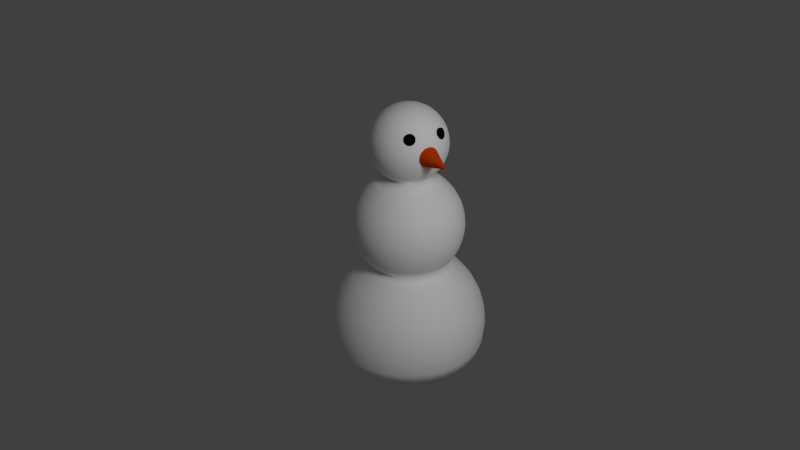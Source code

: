 # Source: snowman.blend  (saved by Blender 2.76.0; exported with 4.5.12 LTS)
import bpy
from mathutils import Matrix  # noqa: F401  (used for matrix-valued properties, if any)

bpy.ops.wm.read_factory_settings(use_empty=True)
scene = bpy.context.scene
scene.name = 'Scene'

# ---- collections
col_collection_1 = bpy.data.collections.new('Collection 1'); scene.collection.children.link(col_collection_1)

# ---- materials (node trees are filled in below, after node groups)
mat_light = bpy.data.materials.new('Light')
mat_light.alpha_threshold = 0.0
mat_light.roughness = 0.5
mat_eyes = bpy.data.materials.new('Eyes')
mat_eyes.alpha_threshold = 0.0
mat_eyes.diffuse_color = (0.004896, 0.004896, 0.004896, 1.0)
mat_eyes.roughness = 0.5
mat_material_001 = bpy.data.materials.new('Material.001')
mat_material_001.alpha_threshold = 0.0
mat_material_001.diffuse_color = (0.8, 0.07239, 0.0, 1.0)
mat_material_001.roughness = 0.5
mat_material_004 = bpy.data.materials.new('Material.004')
mat_material_004.alpha_threshold = 0.0
mat_material_004.diffuse_color = (1.0, 1.0, 1.0, 1.0)
mat_material_004.roughness = 0.5

# ---- material node trees
mat_light.use_nodes = True; mat_light.node_tree.nodes.clear()
_N = mat_light.node_tree.nodes; _L = mat_light.node_tree.links
n0 = _N.new('ShaderNodeOutputMaterial'); n0.name = 'Material Output'; n0.location = (300, 300)
n1 = _N.new('ShaderNodeEmission'); n1.name = 'Emission'; n1.location = (10, 300)
n1.inputs[0].default_value = (0.8, 0.8, 0.8, 1.0)
n1.inputs[1].default_value = 30.0
_L.new(n1.outputs[0], n0.inputs[0])
n0.is_active_output = True
mat_eyes.use_nodes = True; mat_eyes.node_tree.nodes.clear()
_N = mat_eyes.node_tree.nodes; _L = mat_eyes.node_tree.links
n0 = _N.new('ShaderNodeOutputMaterial'); n0.name = 'Material Output'; n0.location = (300, 300)
n1 = _N.new('ShaderNodeBsdfAnisotropic'); n1.name = 'Glossy BSDF'; n1.location = (10, 300)
n1.distribution = 'GGX'
n1.inputs[0].default_value = (0.004896, 0.004896, 0.004896, 1.0)
n1.inputs[1].default_value = 0.4674
_L.new(n1.outputs[0], n0.inputs[0])
n0.is_active_output = True

# ---- world
world_world = bpy.data.worlds.new('World'); scene.world = world_world
world_world.color = (0.05088, 0.05088, 0.05088)
world_world.use_sun_shadow = False
world_world.sun_shadow_jitter_overblur = 0.0
world_world.cycles.sampling_method = 'MANUAL'
world_world.cycles.sample_map_resolution = 256

# ---- cameras
cam_camera = bpy.data.cameras.new('Camera')
cam_camera.clip_end = 100.0
cam_camera.lens = 35.0
cam_camera.sensor_width = 32.0
cam_camera.sensor_height = 18.0
cam_camera.ortho_scale = 7.314
cam_camera.dof.focus_distance = 0.0

# ---- meshes
me_plane_001 = bpy.data.meshes.new('Plane.001')
me_plane_001.from_pydata([(-1.0, -1.0, 0.0), (1.0, -1.0, 0.0), (-1.0, 1.0, 0.0), (1.0, 1.0, 0.0)], [], [(0, 1, 3, 2)])
me_plane_001.materials.append(mat_light)
me_plane_001.use_remesh_preserve_volume = False
me_plane_001.use_remesh_preserve_attributes = False
me_plane_001.use_mirror_vertex_groups = False
me_plane_001.update()
me_circle_001 = bpy.data.meshes.new('Circle.001')
me_circle_001.from_pydata([(0.0, 1.0, 0.0), (-0.1951, 0.9808, 0.0), (-0.3827, 0.9239, 0.0), (-0.5556, 0.8315, 0.0), (-0.7071, 0.7071, 0.0), (-0.8315, 0.5556, 0.0), (-0.9239, 0.3827, 0.0), (-0.9808, 0.1951, 0.0), (-1.0, 7.55e-08, 0.0), (-0.9808, -0.1951, 0.0), (-0.9239, -0.3827, 0.0), (-0.8315, -0.5556, 0.0), (-0.7071, -0.7071, 0.0), (-0.5556, -0.8315, 0.0), (-0.3827, -0.9239, 0.0), (-0.1951, -0.9808, 0.0), (3.258e-07, -1.0, 0.0), (0.1951, -0.9808, 0.0), (0.3827, -0.9239, 0.0), (0.5556, -0.8315, 0.0), (0.7071, -0.7071, 0.0), (0.8315, -0.5556, 0.0), (0.9239, -0.3827, 0.0), (0.9808, -0.1951, 0.0), (1.0, 9.656e-07, 0.0), (0.9808, 0.1951, 0.0), (0.9239, 0.3827, 0.0), (0.8315, 0.5556, 0.0), (0.7071, 0.7071, 0.0), (0.5556, 0.8315, 0.0), (0.3827, 0.9239, 0.0), (0.1951, 0.9808, 0.0), (0.0, 1.0, 0.4048), (-0.1951, 0.9808, 0.4048), (-0.3827, 0.9239, 0.4048), (-0.5556, 0.8315, 0.4048), (-0.7071, 0.7071, 0.4048), (-0.8315, 0.5556, 0.4048), (-0.9239, 0.3827, 0.4048), (-0.9808, 0.1951, 0.4048), (-1.0, 4.494e-08, 0.4048), (-0.9808, -0.1951, 0.4048), (-0.9239, -0.3827, 0.4048), (-0.8315, -0.5556, 0.4048), (-0.7071, -0.7071, 0.4048), (-0.5556, -0.8315, 0.4048), (-0.3827, -0.9239, 0.4048), (-0.1951, -0.9808, 0.4048), (3.258e-07, -1.0, 0.4048), (0.1951, -0.9808, 0.4048), (0.3827, -0.9239, 0.4048), (0.5556, -0.8315, 0.4048), (0.7071, -0.7071, 0.4048), (0.8315, -0.5556, 0.4048), (0.9239, -0.3827, 0.4048), (0.9808, -0.1951, 0.4048), (1.0, 9.35e-07, 0.4048), (0.9808, 0.1951, 0.4048), (0.9239, 0.3827, 0.4048), (0.8315, 0.5556, 0.4048), (0.7071, 0.7071, 0.4048), (0.5556, 0.8315, 0.4048), (0.3827, 0.9239, 0.4048), (0.1951, 0.9808, 0.4048)], [], [(14, 13, 45, 46), (1, 0, 32, 33), (28, 27, 59, 60), (15, 14, 46, 47), (2, 1, 33, 34), (29, 28, 60, 61), (16, 15, 47, 48), (3, 2, 34, 35), (30, 29, 61, 62), (17, 16, 48, 49), (4, 3, 35, 36), (31, 30, 62, 63), (18, 17, 49, 50), (5, 4, 36, 37), (0, 31, 63, 32), (19, 18, 50, 51), (6, 5, 37, 38), (20, 19, 51, 52), (7, 6, 38, 39), (21, 20, 52, 53), (8, 7, 39, 40), (22, 21, 53, 54), (9, 8, 40, 41), (23, 22, 54, 55), (10, 9, 41, 42), (24, 23, 55, 56), (11, 10, 42, 43), (25, 24, 56, 57), (12, 11, 43, 44), (26, 25, 57, 58), (13, 12, 44, 45), (27, 26, 58, 59), (33, 32, 63, 62, 61, 60, 59, 58, 57, 56, 55, 54, 53, 52, 51, 50, 49, 48, 47, 46, 45, 44, 43, 42, 41, 40, 39, 38, 37, 36, 35, 34)])
me_circle_001.materials.append(mat_eyes)
me_circle_001.use_remesh_preserve_volume = False
me_circle_001.use_remesh_preserve_attributes = False
me_circle_001.use_mirror_vertex_groups = False
me_circle_001.update()
me_circle = bpy.data.meshes.new('Circle')
me_circle.from_pydata([(0.0, 1.0, 0.0), (-0.1951, 0.9808, 0.0), (-0.3827, 0.9239, 0.0), (-0.5556, 0.8315, 0.0), (-0.7071, 0.7071, 0.0), (-0.8315, 0.5556, 0.0), (-0.9239, 0.3827, 0.0), (-0.9808, 0.1951, 0.0), (-1.0, 7.55e-08, 0.0), (-0.9808, -0.1951, 0.0), (-0.9239, -0.3827, 0.0), (-0.8315, -0.5556, 0.0), (-0.7071, -0.7071, 0.0), (-0.5556, -0.8315, 0.0), (-0.3827, -0.9239, 0.0), (-0.1951, -0.9808, 0.0), (3.258e-07, -1.0, 0.0), (0.1951, -0.9808, 0.0), (0.3827, -0.9239, 0.0), (0.5556, -0.8315, 0.0), (0.7071, -0.7071, 0.0), (0.8315, -0.5556, 0.0), (0.9239, -0.3827, 0.0), (0.9808, -0.1951, 0.0), (1.0, 9.656e-07, 0.0), (0.9808, 0.1951, 0.0), (0.9239, 0.3827, 0.0), (0.8315, 0.5556, 0.0), (0.7071, 0.7071, 0.0), (0.5556, 0.8315, 0.0), (0.3827, 0.9239, 0.0), (0.1951, 0.9808, 0.0), (0.0, 1.0, 0.4048), (-0.1951, 0.9808, 0.4048), (-0.3827, 0.9239, 0.4048), (-0.5556, 0.8315, 0.4048), (-0.7071, 0.7071, 0.4048), (-0.8315, 0.5556, 0.4048), (-0.9239, 0.3827, 0.4048), (-0.9808, 0.1951, 0.4048), (-1.0, 4.494e-08, 0.4048), (-0.9808, -0.1951, 0.4048), (-0.9239, -0.3827, 0.4048), (-0.8315, -0.5556, 0.4048), (-0.7071, -0.7071, 0.4048), (-0.5556, -0.8315, 0.4048), (-0.3827, -0.9239, 0.4048), (-0.1951, -0.9808, 0.4048), (3.258e-07, -1.0, 0.4048), (0.1951, -0.9808, 0.4048), (0.3827, -0.9239, 0.4048), (0.5556, -0.8315, 0.4048), (0.7071, -0.7071, 0.4048), (0.8315, -0.5556, 0.4048), (0.9239, -0.3827, 0.4048), (0.9808, -0.1951, 0.4048), (1.0, 9.35e-07, 0.4048), (0.9808, 0.1951, 0.4048), (0.9239, 0.3827, 0.4048), (0.8315, 0.5556, 0.4048), (0.7071, 0.7071, 0.4048), (0.5556, 0.8315, 0.4048), (0.3827, 0.9239, 0.4048), (0.1951, 0.9808, 0.4048)], [], [(14, 13, 45, 46), (1, 0, 32, 33), (28, 27, 59, 60), (15, 14, 46, 47), (2, 1, 33, 34), (29, 28, 60, 61), (16, 15, 47, 48), (3, 2, 34, 35), (30, 29, 61, 62), (17, 16, 48, 49), (4, 3, 35, 36), (31, 30, 62, 63), (18, 17, 49, 50), (5, 4, 36, 37), (0, 31, 63, 32), (19, 18, 50, 51), (6, 5, 37, 38), (20, 19, 51, 52), (7, 6, 38, 39), (21, 20, 52, 53), (8, 7, 39, 40), (22, 21, 53, 54), (9, 8, 40, 41), (23, 22, 54, 55), (10, 9, 41, 42), (24, 23, 55, 56), (11, 10, 42, 43), (25, 24, 56, 57), (12, 11, 43, 44), (26, 25, 57, 58), (13, 12, 44, 45), (27, 26, 58, 59), (33, 32, 63, 62, 61, 60, 59, 58, 57, 56, 55, 54, 53, 52, 51, 50, 49, 48, 47, 46, 45, 44, 43, 42, 41, 40, 39, 38, 37, 36, 35, 34)])
me_circle.materials.append(mat_eyes)
me_circle.use_remesh_preserve_volume = False
me_circle.use_remesh_preserve_attributes = False
me_circle.use_mirror_vertex_groups = False
me_circle.update()
me_cone = bpy.data.meshes.new('Cone')
me_cone.from_pydata([(0.0, 1.0, -1.0), (0.1951, 0.9808, -1.0), (0.3827, 0.9239, -1.0), (0.5556, 0.8315, -1.0), (0.7071, 0.7071, -1.0), (0.8315, 0.5556, -1.0), (0.9239, 0.3827, -1.0), (0.9808, 0.1951, -1.0), (1.0, 7.55e-08, -1.0), (0.0, -8.689e-08, 2.151), (0.9808, -0.1951, -1.0), (0.9239, -0.3827, -1.0), (0.8315, -0.5556, -1.0), (0.7071, -0.7071, -1.0), (0.5556, -0.8315, -1.0), (0.3827, -0.9239, -1.0), (0.1951, -0.9808, -1.0), (-3.258e-07, -1.0, -1.0), (-0.1951, -0.9808, -1.0), (-0.3827, -0.9239, -1.0), (-0.5556, -0.8315, -1.0), (-0.7071, -0.7071, -1.0), (-0.8315, -0.5556, -1.0), (-0.9239, -0.3827, -1.0), (-0.9808, -0.1951, -1.0), (-1.0, 9.656e-07, -1.0), (-0.9808, 0.1951, -1.0), (-0.9239, 0.3827, -1.0), (-0.8315, 0.5556, -1.0), (-0.7071, 0.7071, -1.0), (-0.5556, 0.8315, -1.0), (-0.3827, 0.9239, -1.0), (-0.1951, 0.9808, -1.0)], [], [(31, 9, 32), (0, 9, 1), (30, 9, 31), (29, 9, 30), (28, 9, 29), (27, 9, 28), (26, 9, 27), (25, 9, 26), (24, 9, 25), (23, 9, 24), (22, 9, 23), (21, 9, 22), (20, 9, 21), (19, 9, 20), (18, 9, 19), (17, 9, 18), (16, 9, 17), (15, 9, 16), (14, 9, 15), (13, 9, 14), (12, 9, 13), (11, 9, 12), (10, 9, 11), (8, 9, 10), (7, 9, 8), (6, 9, 7), (5, 9, 6), (4, 9, 5), (3, 9, 4), (2, 9, 3), (32, 9, 0), (1, 9, 2), (0, 1, 2, 3, 4, 5, 6, 7, 8, 10, 11, 12, 13, 14, 15, 16, 17, 18, 19, 20, 21, 22, 23, 24, 25, 26, 27, 28, 29, 30, 31, 32)])
me_cone.materials.append(mat_material_001)
me_cone.use_remesh_preserve_volume = False
me_cone.use_remesh_preserve_attributes = False
me_cone.use_mirror_vertex_groups = False
me_cone.update()
me_sphere_002 = bpy.data.meshes.new('Sphere.002')
me_sphere_002.from_pydata([(-0.3827, 0.0, 0.8294), (-0.5556, 0.0, 0.737), (-0.7071, 0.0, 0.6127), (-0.8315, 0.0, 0.4611), (-0.9239, 0.0, 0.2882), (-0.9808, 0.0, 0.1007), (-1.0, 0.0, -0.09444), (-0.9808, 0.0, -0.2895), (-0.9239, 0.0, -0.4771), (-0.8315, 0.0, -0.65), (-0.7071, 0.0, -0.8015), (-0.5449, 0.1084, 0.737), (-0.6935, 0.1379, 0.6127), (-0.8155, 0.1622, 0.4611), (-0.9061, 0.1802, 0.2882), (-0.9619, 0.1913, 0.1007), (-0.9808, 0.1951, -0.09444), (-0.9619, 0.1913, -0.2895), (-0.9061, 0.1802, -0.4771), (-0.8155, 0.1622, -0.65), (-0.6935, 0.1379, -0.8015), (-0.1802, 0.07466, 0.8863), (-0.3536, 0.1464, 0.8294), (-0.5133, 0.2126, 0.737), (-0.6533, 0.2706, 0.6127), (-0.7682, 0.3182, 0.4611), (-0.8536, 0.3536, 0.2882), (-0.9061, 0.3753, 0.1007), (-0.9239, 0.3827, -0.09444), (-0.9061, 0.3753, -0.2895), (-0.8536, 0.3536, -0.4771), (-0.7682, 0.3182, -0.65), (-0.6533, 0.2706, -0.8015), (-0.4619, 0.3087, 0.737), (-0.5879, 0.3928, 0.6127), (-0.6913, 0.4619, 0.4611), (-0.7682, 0.5133, 0.2882), (-0.8155, 0.5449, 0.1007), (-0.8315, 0.5556, -0.09444), (-0.8155, 0.5449, -0.2895), (-0.7682, 0.5133, -0.4771), (-0.6913, 0.4619, -0.65), (-0.5879, 0.3928, -0.8015), (-0.2706, 0.2706, 0.8294), (-0.3928, 0.3928, 0.737), (-0.5, 0.5, 0.6127), (-0.5879, 0.5879, 0.4611), (-0.6533, 0.6533, 0.2882), (-0.6935, 0.6935, 0.1007), (-0.7071, 0.7071, -0.09444), (-0.6935, 0.6935, -0.2895), (-0.6533, 0.6533, -0.4771), (-0.5879, 0.5879, -0.65), (-0.5, 0.5, -0.8015), (-0.1084, 0.1622, 0.8863), (-0.3087, 0.4619, 0.737), (-0.3928, 0.5879, 0.6127), (-0.4619, 0.6913, 0.4611), (-0.5133, 0.7682, 0.2882), (-0.5449, 0.8155, 0.1007), (-0.5556, 0.8315, -0.09444), (-0.5449, 0.8155, -0.2895), (-0.5133, 0.7682, -0.4771), (-0.4619, 0.6913, -0.65), (-0.3928, 0.5879, -0.8015), (-0.1464, 0.3536, 0.8294), (-0.2126, 0.5133, 0.737), (-0.2706, 0.6533, 0.6127), (-0.3182, 0.7682, 0.4611), (-0.3536, 0.8536, 0.2882), (-0.3753, 0.9061, 0.1007), (-0.3827, 0.9239, -0.09444), (-0.3753, 0.9061, -0.2895), (-0.3536, 0.8536, -0.4771), (-0.3182, 0.7682, -0.65), (-0.2706, 0.6533, -0.8015), (-0.1084, 0.5449, 0.737), (-0.1379, 0.6935, 0.6127), (-0.1622, 0.8155, 0.4611), (-0.1802, 0.9061, 0.2882), (-0.1913, 0.9619, 0.1007), (-0.1951, 0.9808, -0.09444), (-0.1913, 0.9619, -0.2895), (-0.1802, 0.9061, -0.4771), (-0.1622, 0.8155, -0.65), (-0.1379, 0.6935, -0.8015), (3.266e-07, 0.1951, 0.8863), (3.192e-07, 0.3827, 0.8294), (3.117e-07, 0.5556, 0.737), (3.192e-07, 0.7071, 0.6127), (3.341e-07, 0.8315, 0.4611), (2.745e-07, 0.9239, 0.2882), (3.937e-07, 0.9808, 0.1007), (3.788e-07, 1.0, -0.09444), (3.937e-07, 0.9808, -0.2895), (2.298e-07, 0.9239, -0.4771), (3.341e-07, 0.8315, -0.65), (3.192e-07, 0.7071, -0.8015), (0.1084, 0.5449, 0.737), (0.138, 0.6935, 0.6127), (0.1622, 0.8155, 0.4611), (0.1802, 0.9061, 0.2882), (0.1913, 0.9619, 0.1007), (0.1951, 0.9808, -0.09444), (0.1913, 0.9619, -0.2895), (0.1802, 0.9061, -0.4771), (0.1622, 0.8155, -0.65), (0.138, 0.6935, -0.8015), (0.1464, 0.3536, 0.8294), (0.2126, 0.5133, 0.737), (0.2706, 0.6533, 0.6127), (0.3182, 0.7682, 0.4611), (0.3536, 0.8536, 0.2882), (0.3753, 0.9061, 0.1007), (0.3827, 0.9239, -0.09444), (0.3753, 0.9061, -0.2895), (0.3536, 0.8536, -0.4771), (0.3182, 0.7682, -0.65), (0.2706, 0.6533, -0.8015), (0.3087, 0.4619, 0.737), (0.3928, 0.5879, 0.6127), (0.4619, 0.6913, 0.4611), (0.5133, 0.7682, 0.2882), (0.5449, 0.8155, 0.1007), (0.5556, 0.8315, -0.09444), (0.5449, 0.8155, -0.2895), (0.5133, 0.7682, -0.4771), (0.4619, 0.6913, -0.65), (0.3928, 0.5879, -0.8015), (0.2706, 0.2706, 0.8294), (0.3928, 0.3928, 0.737), (0.5, 0.5, 0.6127), (0.5879, 0.5879, 0.4611), (0.6533, 0.6533, 0.2882), (0.6935, 0.6935, 0.1007), (0.7071, 0.7071, -0.09444), (0.6935, 0.6935, -0.2895), (0.6533, 0.6533, -0.4771), (0.5879, 0.5879, -0.65), (0.5, 0.5, -0.8015), (0.1622, 0.1084, 0.8863), (0.4619, 0.3087, 0.737), (0.5879, 0.3928, 0.6127), (0.6913, 0.4619, 0.4611), (0.7682, 0.5133, 0.2882), (0.8155, 0.5449, 0.1007), (0.8315, 0.5556, -0.09444), (0.8155, 0.5449, -0.2895), (0.7682, 0.5133, -0.4771), (0.6913, 0.4619, -0.65), (0.5879, 0.3928, -0.8015), (0.3536, 0.1464, 0.8294), (0.5133, 0.2126, 0.737), (0.6533, 0.2706, 0.6127), (0.7682, 0.3182, 0.4611), (0.8536, 0.3536, 0.2882), (0.9061, 0.3753, 0.1007), (0.9239, 0.3827, -0.09444), (0.9061, 0.3753, -0.2895), (0.8536, 0.3536, -0.4771), (0.7682, 0.3182, -0.65), (0.6533, 0.2706, -0.8015), (0.5449, 0.1084, 0.737), (0.6935, 0.1379, 0.6127), (0.8155, 0.1622, 0.4611), (0.9061, 0.1802, 0.2882), (0.9619, 0.1913, 0.1007), (0.9808, 0.1951, -0.09444), (0.9619, 0.1913, -0.2895), (0.9061, 0.1802, -0.4771), (0.8155, 0.1622, -0.65), (0.6935, 0.1379, -0.8015), (0.1951, -7.212e-09, 0.8863), (0.3827, 4.122e-08, 0.8294), (0.5556, 2.632e-08, 0.737), (0.7071, -2.584e-08, 0.6127), (0.8315, -8.544e-08, 0.4611), (0.9239, 6.357e-08, 0.2882), (0.9808, -8.544e-08, 0.1007), (1.0, -1.003e-07, -0.09444), (0.9808, -8.544e-08, -0.2895), (0.9239, 6.357e-08, -0.4771), (0.8315, -8.544e-08, -0.65), (0.7071, -2.584e-08, -0.8015), (0.5449, -0.1084, 0.737), (0.6935, -0.1379, 0.6127), (0.8155, -0.1622, 0.4611), (0.9061, -0.1802, 0.2882), (0.9619, -0.1913, 0.1007), (0.9808, -0.1951, -0.09444), (0.9619, -0.1913, -0.2895), (0.9061, -0.1802, -0.4771), (0.8155, -0.1622, -0.65), (0.6935, -0.1379, -0.8015), (0.3536, -0.1464, 0.8294), (0.5133, -0.2126, 0.737), (0.6533, -0.2706, 0.6127), (0.7682, -0.3182, 0.4611), (0.8536, -0.3536, 0.2882), (0.9061, -0.3753, 0.1007), (0.9239, -0.3827, -0.09444), (0.9061, -0.3753, -0.2895), (0.8536, -0.3536, -0.4771), (0.7682, -0.3182, -0.65), (0.6533, -0.2706, -0.8015), (0.1622, -0.1084, 0.8863), (0.4619, -0.3087, 0.737), (0.5879, -0.3928, 0.6127), (0.6913, -0.4619, 0.4611), (0.7682, -0.5133, 0.2882), (0.8155, -0.5449, 0.1007), (0.8315, -0.5556, -0.09444), (0.8155, -0.5449, -0.2895), (0.7682, -0.5133, -0.4771), (0.6913, -0.4619, -0.65), (0.5879, -0.3928, -0.8015), (0.2706, -0.2706, 0.8294), (0.3928, -0.3928, 0.737), (0.5, -0.5, 0.6127), (0.5879, -0.5879, 0.4611), (0.6533, -0.6533, 0.2882), (0.6935, -0.6935, 0.1007), (0.7071, -0.7071, -0.09444), (0.6935, -0.6935, -0.2895), (0.6533, -0.6533, -0.4771), (0.5879, -0.5879, -0.65), (0.5, -0.5, -0.8015), (0.3087, -0.4619, 0.737), (0.3928, -0.5879, 0.6127), (0.4619, -0.6913, 0.4611), (0.5133, -0.7682, 0.2882), (0.5449, -0.8155, 0.1007), (0.5556, -0.8315, -0.09444), (0.5449, -0.8155, -0.2895), (0.5133, -0.7682, -0.4771), (0.4619, -0.6913, -0.65), (0.3928, -0.5879, -0.8015), (0.07466, -0.1802, 0.8863), (0.1464, -0.3536, 0.8294), (0.2126, -0.5133, 0.737), (0.2706, -0.6533, 0.6127), (0.3182, -0.7682, 0.4611), (0.3536, -0.8536, 0.2882), (0.3753, -0.9061, 0.1007), (0.3827, -0.9239, -0.09444), (0.3753, -0.9061, -0.2895), (0.3536, -0.8536, -0.4771), (0.3182, -0.7682, -0.65), (0.2706, -0.6533, -0.8015), (0.1084, -0.5449, 0.737), (0.1379, -0.6935, 0.6127), (0.1622, -0.8155, 0.4611), (0.1802, -0.9061, 0.2882), (0.1913, -0.9619, 0.1007), (0.1951, -0.9808, -0.09444), (0.1913, -0.9619, -0.2895), (0.1802, -0.9061, -0.4771), (0.1622, -0.8155, -0.65), (0.1379, -0.6935, -0.8015), (2.819e-07, -0.3827, 0.8294), (2.819e-07, -0.5556, 0.737), (1.851e-07, -0.7071, 0.6127), (1.404e-07, -0.8315, 0.4611), (3.192e-07, -0.9239, 0.2882), (9.567e-08, -0.9808, 0.1007), (1.404e-07, -1.0, -0.09444), (9.567e-08, -0.9808, -0.2895), (3.192e-07, -0.9239, -0.4771), (1.404e-07, -0.8315, -0.65), (1.851e-07, -0.7071, -0.8015), (-0.03806, -0.1913, 0.8863), (-0.1084, -0.5449, 0.737), (-0.1379, -0.6935, 0.6127), (-0.1622, -0.8155, 0.4611), (-0.1802, -0.9061, 0.2882), (-0.1913, -0.9619, 0.1007), (-0.1951, -0.9808, -0.09444), (-0.1913, -0.9619, -0.2895), (-0.1802, -0.9061, -0.4771), (-0.1622, -0.8155, -0.65), (-0.1379, -0.6935, -0.8015), (-0.1464, -0.3536, 0.8294), (-0.2126, -0.5133, 0.737), (-0.2706, -0.6533, 0.6127), (-0.3182, -0.7682, 0.4611), (-0.3536, -0.8536, 0.2882), (-0.3753, -0.9061, 0.1007), (-0.3827, -0.9239, -0.09444), (-0.3753, -0.9061, -0.2895), (-0.3536, -0.8536, -0.4771), (-0.3182, -0.7682, -0.65), (-0.2706, -0.6533, -0.8015), (-0.3087, -0.4619, 0.737), (-0.3928, -0.5879, 0.6127), (-0.4619, -0.6913, 0.4611), (-0.5133, -0.7682, 0.2882), (-0.5449, -0.8155, 0.1007), (-0.5556, -0.8315, -0.09444), (-0.5449, -0.8155, -0.2895), (-0.5133, -0.7682, -0.4771), (-0.4619, -0.6913, -0.65), (-0.3928, -0.5879, -0.8015), (-0.1379, -0.1379, 0.8863), (-0.2706, -0.2706, 0.8294), (-0.3928, -0.3928, 0.737), (-0.5, -0.5, 0.6127), (-0.5879, -0.5879, 0.4611), (-0.6533, -0.6533, 0.2882), (-0.6935, -0.6935, 0.1007), (-0.7071, -0.7071, -0.09444), (-0.6935, -0.6935, -0.2895), (-0.6533, -0.6533, -0.4771), (-0.5879, -0.5879, -0.65), (-0.5, -0.5, -0.8015), (-0.4619, -0.3087, 0.737), (-0.5879, -0.3928, 0.6127), (-0.6913, -0.4619, 0.4611), (-0.7682, -0.5133, 0.2882), (-0.8155, -0.5449, 0.1007), (-0.8315, -0.5556, -0.09444), (-0.8155, -0.5449, -0.2895), (-0.7682, -0.5133, -0.4771), (-0.6913, -0.4619, -0.65), (-0.5879, -0.3928, -0.8015), (2.48e-08, -1.247e-07, 0.9056), (-0.3536, -0.1464, 0.8294), (-0.5133, -0.2126, 0.737), (-0.6533, -0.2706, 0.6127), (-0.7682, -0.3182, 0.4611), (-0.8536, -0.3536, 0.2882), (-0.9061, -0.3753, 0.1007), (-0.9239, -0.3827, -0.09444), (-0.9061, -0.3753, -0.2895), (-0.8536, -0.3536, -0.4771), (-0.7682, -0.3182, -0.65), (-0.6533, -0.2706, -0.8015), (-0.1913, -0.03806, 0.8863), (-0.5449, -0.1084, 0.737), (-0.6935, -0.1379, 0.6127), (-0.8155, -0.1622, 0.4611), (-0.9061, -0.1802, 0.2882), (-0.9619, -0.1913, 0.1007), (-0.9808, -0.1951, -0.09444), (-0.9619, -0.1913, -0.2895), (-0.9061, -0.1802, -0.4771), (-0.8155, -0.1622, -0.65), (-0.6935, -0.1379, -0.8015), (-0.5558, 0.0, -0.9392), (-0.8069, 0.0, -1.073), (-1.027, 0.0, -1.254), (-1.208, 0.0, -1.474), (-1.342, 0.0, -1.725), (-1.424, 0.0, -1.998), (-1.452, 0.0, -2.281), (-1.424, 0.0, -2.564), (-1.342, 0.0, -2.837), (-1.208, 0.0, -3.088), (-1.027, 0.0, -3.308), (-0.5451, 0.1084, -0.9392), (-0.7914, 0.1574, -1.073), (-1.007, 0.2003, -1.254), (-1.184, 0.2356, -1.474), (-1.316, 0.2618, -1.725), (-1.397, 0.2779, -1.998), (-1.424, 0.2833, -2.281), (-1.397, 0.2779, -2.564), (-1.316, 0.2618, -2.837), (-1.184, 0.2356, -3.088), (-1.007, 0.2003, -3.308), (-0.5135, 0.2127, -0.9392), (-0.7454, 0.3088, -1.073), (-0.9488, 0.393, -1.254), (-1.116, 0.4621, -1.474), (-1.24, 0.5135, -1.725), (-1.316, 0.5451, -1.998), (-1.342, 0.5558, -2.281), (-1.316, 0.5451, -2.564), (-1.24, 0.5135, -2.837), (-1.116, 0.4621, -3.088), (-0.9488, 0.393, -3.308), (-0.4621, 0.3088, -0.9392), (-0.6709, 0.4483, -1.073), (-0.8539, 0.5705, -1.254), (-1.004, 0.6709, -1.474), (-1.116, 0.7454, -1.725), (-1.184, 0.7914, -1.998), (-1.208, 0.8069, -2.281), (-1.184, 0.7914, -2.564), (-1.116, 0.7454, -2.837), (-1.004, 0.6709, -3.088), (-0.8539, 0.5705, -3.308), (-0.393, 0.393, -0.9392), (-0.5705, 0.5705, -1.073), (-0.7261, 0.7262, -1.254), (-0.8539, 0.8539, -1.474), (-0.9488, 0.9488, -1.725), (-1.007, 1.007, -1.998), (-1.027, 1.027, -2.281), (-1.007, 1.007, -2.564), (-0.9488, 0.9488, -2.837), (-0.8539, 0.8539, -3.088), (-0.7261, 0.7262, -3.308), (-0.3088, 0.4621, -0.9392), (-0.4483, 0.6709, -1.073), (-0.5705, 0.8539, -1.254), (-0.6709, 1.004, -1.474), (-0.7454, 1.116, -1.725), (-0.7914, 1.184, -1.998), (-0.8069, 1.208, -2.281), (-0.7914, 1.184, -2.564), (-0.7454, 1.116, -2.837), (-0.6709, 1.004, -3.088), (-0.5705, 0.8539, -3.308), (-0.2127, 0.5135, -0.9392), (-0.3088, 0.7454, -1.073), (-0.393, 0.9488, -1.254), (-0.4621, 1.116, -1.474), (-0.5135, 1.24, -1.725), (-0.5451, 1.316, -1.998), (-0.5558, 1.342, -2.281), (-0.5451, 1.316, -2.564), (-0.5135, 1.24, -2.837), (-0.4621, 1.116, -3.088), (-0.393, 0.9488, -3.308), (-0.1084, 0.5451, -0.9392), (-0.1574, 0.7914, -1.073), (-0.2003, 1.007, -1.254), (-0.2356, 1.184, -1.474), (-0.2618, 1.316, -1.725), (-0.2779, 1.397, -1.998), (-0.2833, 1.424, -2.281), (-0.2779, 1.397, -2.564), (-0.2618, 1.316, -2.837), (-0.2356, 1.184, -3.088), (-0.2003, 1.007, -3.308), (4.636e-07, 0.5558, -0.9392), (4.527e-07, 0.8069, -1.073), (4.636e-07, 1.027, -1.254), (4.852e-07, 1.208, -1.474), (3.986e-07, 1.342, -1.725), (5.718e-07, 1.424, -1.998), (5.501e-07, 1.452, -2.281), (5.718e-07, 1.424, -2.564), (3.337e-07, 1.342, -2.837), (4.852e-07, 1.208, -3.088), (4.636e-07, 1.027, -3.308), (0.1084, 0.5451, -0.9392), (0.1574, 0.7914, -1.073), (0.2003, 1.007, -1.254), (0.2356, 1.184, -1.474), (0.2618, 1.316, -1.725), (0.2779, 1.397, -1.998), (0.2833, 1.424, -2.281), (0.2779, 1.397, -2.564), (0.2618, 1.316, -2.837), (0.2356, 1.184, -3.088), (0.2003, 1.007, -3.308), (0.2127, 0.5135, -0.9392), (0.3088, 0.7454, -1.073), (0.393, 0.9488, -1.254), (0.4621, 1.116, -1.474), (0.5135, 1.24, -1.725), (0.5451, 1.316, -1.998), (0.5558, 1.342, -2.281), (0.5451, 1.316, -2.564), (0.5135, 1.24, -2.837), (0.4621, 1.116, -3.088), (0.393, 0.9488, -3.308), (0.3088, 0.4621, -0.9392), (0.4483, 0.6709, -1.073), (0.5705, 0.8539, -1.254), (0.6709, 1.004, -1.474), (0.7454, 1.116, -1.725), (0.7914, 1.184, -1.998), (0.8069, 1.208, -2.281), (0.7914, 1.184, -2.564), (0.7454, 1.116, -2.837), (0.6709, 1.004, -3.088), (0.5705, 0.8539, -3.308), (0.393, 0.393, -0.9392), (0.5705, 0.5705, -1.073), (0.7262, 0.7262, -1.254), (0.8539, 0.8539, -1.474), (0.9488, 0.9488, -1.725), (1.007, 1.007, -1.998), (1.027, 1.027, -2.281), (1.007, 1.007, -2.564), (0.9488, 0.9488, -2.837), (0.8539, 0.8539, -3.088), (0.7262, 0.7262, -3.308), (0.4621, 0.3088, -0.9392), (0.6709, 0.4483, -1.073), (0.8539, 0.5705, -1.254), (1.004, 0.6709, -1.474), (1.116, 0.7454, -1.725), (1.184, 0.7914, -1.998), (1.208, 0.8069, -2.281), (1.184, 0.7914, -2.564), (1.116, 0.7454, -2.837), (1.004, 0.6709, -3.088), (0.8539, 0.5705, -3.308), (0.5135, 0.2127, -0.9392), (0.7454, 0.3088, -1.073), (0.9488, 0.393, -1.254), (1.116, 0.4621, -1.474), (1.24, 0.5135, -1.725), (1.316, 0.5451, -1.998), (1.342, 0.5558, -2.281), (1.316, 0.5451, -2.564), (1.24, 0.5135, -2.837), (1.116, 0.4621, -3.088), (0.9488, 0.393, -3.308), (0.5451, 0.1084, -0.9392), (0.7914, 0.1574, -1.073), (1.007, 0.2003, -1.254), (1.184, 0.2356, -1.474), (1.316, 0.2618, -1.725), (1.397, 0.2779, -1.998), (1.424, 0.2833, -2.281), (1.397, 0.2779, -2.564), (1.316, 0.2618, -2.837), (1.184, 0.2356, -3.088), (1.007, 0.2003, -3.308), (0.5558, 5.986e-08, -0.9392), (0.8069, 3.822e-08, -1.073), (1.027, -3.753e-08, -1.254), (1.208, -1.241e-07, -1.474), (1.342, 9.232e-08, -1.725), (1.424, -1.241e-07, -1.998), (1.452, -1.457e-07, -2.281), (1.424, -1.241e-07, -2.564), (1.342, 9.232e-08, -2.837), (1.208, -1.241e-07, -3.088), (1.027, -3.753e-08, -3.308), (0.5451, -0.1084, -0.9392), (0.7914, -0.1574, -1.073), (1.007, -0.2003, -1.254), (1.184, -0.2356, -1.474), (1.316, -0.2618, -1.725), (1.397, -0.2779, -1.998), (1.424, -0.2833, -2.281), (1.397, -0.2779, -2.564), (1.316, -0.2618, -2.837), (1.184, -0.2356, -3.088), (1.007, -0.2003, -3.308), (0.5135, -0.2127, -0.9392), (0.7454, -0.3088, -1.073), (0.9488, -0.393, -1.254), (1.116, -0.4621, -1.474), (1.24, -0.5135, -1.725), (1.316, -0.5451, -1.998), (1.342, -0.5558, -2.281), (1.316, -0.5451, -2.564), (1.24, -0.5135, -2.837), (1.116, -0.4621, -3.088), (0.9488, -0.393, -3.308), (0.4621, -0.3088, -0.9392), (0.6709, -0.4483, -1.073), (0.8539, -0.5705, -1.254), (1.004, -0.6709, -1.474), (1.116, -0.7454, -1.725), (1.184, -0.7914, -1.998), (1.208, -0.8069, -2.281), (1.184, -0.7914, -2.564), (1.116, -0.7454, -2.837), (1.004, -0.6709, -3.088), (0.8539, -0.5705, -3.308), (0.393, -0.393, -0.9392), (0.5705, -0.5705, -1.073), (0.7262, -0.7262, -1.254), (0.8539, -0.8539, -1.474), (0.9488, -0.9488, -1.725), (1.007, -1.007, -1.998), (1.027, -1.027, -2.281), (1.007, -1.007, -2.564), (0.9488, -0.9488, -2.837), (0.8539, -0.8539, -3.088), (0.7262, -0.7262, -3.308), (0.3088, -0.4621, -0.9392), (0.4483, -0.6709, -1.073), (0.5705, -0.8539, -1.254), (0.6709, -1.004, -1.474), (0.7454, -1.116, -1.725), (0.7914, -1.184, -1.998), (0.8069, -1.208, -2.281), (0.7914, -1.184, -2.564), (0.7454, -1.116, -2.837), (0.6709, -1.004, -3.088), (0.5705, -0.8539, -3.308), (0.2127, -0.5135, -0.9392), (0.3088, -0.7454, -1.073), (0.393, -0.9488, -1.254), (0.4621, -1.116, -1.474), (0.5135, -1.24, -1.725), (0.5451, -1.316, -1.998), (0.5558, -1.342, -2.281), (0.5451, -1.316, -2.564), (0.5135, -1.24, -2.837), (0.4621, -1.116, -3.088), (0.393, -0.9488, -3.308), (0.1084, -0.5451, -0.9392), (0.1574, -0.7914, -1.073), (0.2003, -1.007, -1.254), (0.2356, -1.184, -1.474), (0.2618, -1.316, -1.725), (0.2779, -1.397, -1.998), (0.2833, -1.424, -2.281), (0.2779, -1.397, -2.564), (0.2618, -1.316, -2.837), (0.2356, -1.184, -3.088), (0.2003, -1.007, -3.308), (4.095e-07, -0.5558, -0.9392), (4.095e-07, -0.8069, -1.073), (2.688e-07, -1.027, -1.254), (2.039e-07, -1.208, -1.474), (4.636e-07, -1.342, -1.725), (1.389e-07, -1.424, -1.998), (2.039e-07, -1.452, -2.281), (1.389e-07, -1.424, -2.564), (4.636e-07, -1.342, -2.837), (2.039e-07, -1.208, -3.088), (2.688e-07, -1.027, -3.308), (-0.1084, -0.5451, -0.9392), (-0.1574, -0.7914, -1.073), (-0.2003, -1.007, -1.254), (-0.2356, -1.184, -1.474), (-0.2618, -1.316, -1.725), (-0.2779, -1.397, -1.998), (-0.2833, -1.424, -2.281), (-0.2779, -1.397, -2.564), (-0.2618, -1.316, -2.837), (-0.2356, -1.184, -3.088), (-0.2003, -1.007, -3.308), (-0.2127, -0.5135, -0.9392), (-0.3088, -0.7454, -1.073), (-0.393, -0.9488, -1.254), (-0.4621, -1.116, -1.474), (-0.5135, -1.24, -1.725), (-0.5451, -1.316, -1.998), (-0.5558, -1.342, -2.281), (-0.5451, -1.316, -2.564), (-0.5135, -1.24, -2.837), (-0.4621, -1.116, -3.088), (-0.393, -0.9488, -3.308), (-0.3088, -0.4621, -0.9392), (-0.4483, -0.6709, -1.073), (-0.5705, -0.8539, -1.254), (-0.6709, -1.004, -1.474), (-0.7454, -1.116, -1.725), (-0.7914, -1.184, -1.998), (-0.8069, -1.208, -2.281), (-0.7914, -1.184, -2.564), (-0.7454, -1.116, -2.837), (-0.6709, -1.004, -3.088), (-0.5705, -0.8539, -3.308), (-0.393, -0.393, -0.9392), (-0.5705, -0.5705, -1.073), (-0.7261, -0.7261, -1.254), (-0.8539, -0.8539, -1.474), (-0.9488, -0.9488, -1.725), (-1.007, -1.007, -1.998), (-1.027, -1.027, -2.281), (-1.007, -1.007, -2.564), (-0.9488, -0.9488, -2.837), (-0.8539, -0.8539, -3.088), (-0.7261, -0.7261, -3.308), (-0.4621, -0.3088, -0.9392), (-0.6709, -0.4483, -1.073), (-0.8539, -0.5705, -1.254), (-1.004, -0.6709, -1.474), (-1.116, -0.7454, -1.725), (-1.184, -0.7914, -1.998), (-1.208, -0.8069, -2.281), (-1.184, -0.7914, -2.564), (-1.116, -0.7454, -2.837), (-1.004, -0.6709, -3.088), (-0.8539, -0.5705, -3.308), (-0.5135, -0.2127, -0.9392), (-0.7454, -0.3088, -1.073), (-0.9488, -0.393, -1.254), (-1.116, -0.4621, -1.474), (-1.24, -0.5135, -1.725), (-1.316, -0.5451, -1.998), (-1.342, -0.5558, -2.281), (-1.316, -0.5451, -2.564), (-1.24, -0.5135, -2.837), (-1.116, -0.4621, -3.088), (-0.9488, -0.393, -3.308), (-0.5451, -0.1084, -0.9392), (-0.7914, -0.1574, -1.073), (-1.007, -0.2003, -1.254), (-1.184, -0.2356, -1.474), (-1.316, -0.2618, -1.725), (-1.397, -0.2779, -1.998), (-1.424, -0.2833, -2.281), (-1.397, -0.2779, -2.564), (-1.316, -0.2618, -2.837), (-1.184, -0.2356, -3.088), (-1.007, -0.2003, -3.308), (-1.153, 0.0, -3.43), (-1.467, 0.0, -3.688), (-1.725, 0.0, -4.003), (-1.917, 0.0, -4.361), (-2.035, 0.0, -4.751), (-2.075, 0.0, -5.155), (-2.035, 0.0, -5.56), (-1.917, 0.0, -5.949), (-1.131, 0.2249, -3.43), (-1.439, 0.2862, -3.688), (-1.692, 0.3365, -4.003), (-1.88, 0.3739, -4.361), (-1.996, 0.397, -4.751), (-2.035, 0.4048, -5.155), (-1.996, 0.397, -5.56), (-1.88, 0.3739, -5.949), (-1.065, 0.4411, -3.43), (-1.355, 0.5614, -3.688), (-1.594, 0.6602, -4.003), (-1.771, 0.7335, -4.361), (-1.88, 0.7787, -4.751), (-1.917, 0.794, -5.155), (-1.88, 0.7787, -5.56), (-1.771, 0.7335, -5.949), (-0.9584, 0.6404, -3.43), (-1.22, 0.815, -3.688), (-1.434, 0.9584, -4.003), (-1.594, 1.065, -4.361), (-1.692, 1.131, -4.751), (-1.725, 1.153, -5.155), (-1.692, 1.131, -5.56), (-1.594, 1.065, -5.949), (-0.815, 0.815, -3.43), (-1.037, 1.037, -3.688), (-1.22, 1.22, -4.003), (-1.355, 1.355, -4.361), (-1.439, 1.439, -4.751), (-1.467, 1.467, -5.155), (-1.439, 1.439, -5.56), (-1.355, 1.355, -5.949), (-0.6404, 0.9584, -3.43), (-0.815, 1.22, -3.688), (-0.9584, 1.434, -4.003), (-1.065, 1.594, -4.361), (-1.131, 1.692, -4.751), (-1.153, 1.725, -5.155), (-1.131, 1.692, -5.56), (-1.065, 1.594, -5.949), (-0.4411, 1.065, -3.43), (-0.5614, 1.355, -3.688), (-0.6602, 1.594, -4.003), (-0.7335, 1.771, -4.361), (-0.7787, 1.88, -4.751), (-0.794, 1.917, -5.155), (-0.7787, 1.88, -5.56), (-0.7335, 1.771, -5.949), (-0.2249, 1.131, -3.43), (-0.2862, 1.439, -3.688), (-0.3365, 1.692, -4.003), (-0.3739, 1.88, -4.361), (-0.397, 1.996, -4.751), (-0.4048, 2.035, -5.155), (-0.397, 1.996, -5.56), (-0.3739, 1.88, -5.949), (6.468e-07, 1.153, -3.43), (6.622e-07, 1.467, -3.688), (6.931e-07, 1.725, -4.003), (5.695e-07, 1.917, -4.361), (8.168e-07, 2.035, -4.751), (7.859e-07, 2.075, -5.155), (8.168e-07, 2.035, -5.56), (4.767e-07, 1.917, -5.949), (0.2249, 1.131, -3.43), (0.2862, 1.439, -3.688), (0.3365, 1.692, -4.003), (0.3739, 1.88, -4.361), (0.397, 1.996, -4.751), (0.4048, 2.035, -5.155), (0.397, 1.996, -5.56), (0.3739, 1.88, -5.949), (0.4411, 1.065, -3.43), (0.5614, 1.355, -3.688), (0.6602, 1.594, -4.003), (0.7335, 1.771, -4.361), (0.7787, 1.88, -4.751), (0.794, 1.917, -5.155), (0.7787, 1.88, -5.56), (0.7335, 1.771, -5.949), (0.6404, 0.9584, -3.43), (0.815, 1.22, -3.688), (0.9584, 1.434, -4.003), (1.065, 1.594, -4.361), (1.131, 1.692, -4.751), (1.153, 1.725, -5.155), (1.131, 1.692, -5.56), (1.065, 1.594, -5.949), (0.815, 0.815, -3.43), (1.037, 1.037, -3.688), (1.22, 1.22, -4.003), (1.355, 1.355, -4.361), (1.439, 1.439, -4.751), (1.467, 1.467, -5.155), (1.439, 1.439, -5.56), (1.355, 1.355, -5.949), (0.9584, 0.6404, -3.43), (1.22, 0.815, -3.688), (1.434, 0.9584, -4.003), (1.594, 1.065, -4.361), (1.692, 1.131, -4.751), (1.725, 1.153, -5.155), (1.692, 1.131, -5.56), (1.594, 1.065, -5.949), (1.065, 0.4411, -3.43), (1.355, 0.5614, -3.688), (1.594, 0.6602, -4.003), (1.771, 0.7335, -4.361), (1.88, 0.7787, -4.751), (1.917, 0.794, -5.155), (1.88, 0.7787, -5.56), (1.771, 0.7335, -5.949), (1.131, 0.2249, -3.43), (1.439, 0.2862, -3.688), (1.692, 0.3365, -4.003), (1.88, 0.3739, -4.361), (1.996, 0.397, -4.751), (2.035, 0.4048, -5.155), (1.996, 0.397, -5.56), (1.88, 0.3739, -5.949), (1.153, 5.46e-08, -3.43), (1.467, -5.361e-08, -3.688), (1.725, -1.773e-07, -4.003), (1.917, 1.319e-07, -4.361), (2.035, -1.773e-07, -4.751), (2.075, -2.082e-07, -5.155), (2.035, -1.773e-07, -5.56), (1.917, 1.319e-07, -5.949), (1.131, -0.2249, -3.43), (1.439, -0.2862, -3.688), (1.692, -0.3365, -4.003), (1.88, -0.3739, -4.361), (1.996, -0.397, -4.751), (2.035, -0.4048, -5.155), (1.996, -0.397, -5.56), (1.88, -0.3739, -5.949), (1.065, -0.4411, -3.43), (1.355, -0.5614, -3.688), (1.594, -0.6602, -4.003), (1.771, -0.7335, -4.361), (1.88, -0.7787, -4.751), (1.917, -0.794, -5.155), (1.88, -0.7787, -5.56), (1.771, -0.7335, -5.949), (0.9584, -0.6404, -3.43), (1.22, -0.815, -3.688), (1.434, -0.9584, -4.003), (1.594, -1.065, -4.361), (1.692, -1.131, -4.751), (1.725, -1.153, -5.155), (1.692, -1.131, -5.56), (1.594, -1.065, -5.949), (0.815, -0.815, -3.43), (1.037, -1.037, -3.688), (1.22, -1.22, -4.003), (1.355, -1.355, -4.361), (1.439, -1.439, -4.751), (1.467, -1.467, -5.155), (1.439, -1.439, -5.56), (1.355, -1.355, -5.949), (0.6404, -0.9584, -3.43), (0.815, -1.22, -3.688), (0.9584, -1.434, -4.003), (1.065, -1.594, -4.361), (1.131, -1.692, -4.751), (1.153, -1.725, -5.155), (1.131, -1.692, -5.56), (1.065, -1.594, -5.949), (0.4411, -1.065, -3.43), (0.5614, -1.355, -3.688), (0.6602, -1.594, -4.003), (0.7335, -1.771, -4.361), (0.7787, -1.88, -4.751), (0.794, -1.917, -5.155), (0.7787, -1.88, -5.56), (0.7335, -1.771, -5.949), (0.2249, -1.131, -3.43), (0.2862, -1.439, -3.688), (0.3365, -1.692, -4.003), (0.3739, -1.88, -4.361), (0.397, -1.996, -4.751), (0.4048, -2.035, -5.155), (0.397, -1.996, -5.56), (0.3739, -1.88, -5.949), (5.849e-07, -1.153, -3.43), (3.84e-07, -1.467, -3.688), (2.912e-07, -1.725, -4.003), (6.622e-07, -1.917, -4.361), (1.985e-07, -2.035, -4.751), (2.912e-07, -2.075, -5.155), (1.985e-07, -2.035, -5.56), (6.622e-07, -1.917, -5.949), (-0.2249, -1.131, -3.43), (-0.2862, -1.439, -3.688), (-0.3365, -1.692, -4.003), (-0.3739, -1.88, -4.361), (-0.397, -1.996, -4.751), (-0.4048, -2.035, -5.155), (-0.397, -1.996, -5.56), (-0.3739, -1.88, -5.949), (-0.4411, -1.065, -3.43), (-0.5614, -1.355, -3.688), (-0.6602, -1.594, -4.003), (-0.7335, -1.771, -4.361), (-0.7787, -1.88, -4.751), (-0.794, -1.917, -5.155), (-0.7787, -1.88, -5.56), (-0.7335, -1.771, -5.949), (-0.6404, -0.9584, -3.43), (-0.815, -1.22, -3.688), (-0.9584, -1.434, -4.003), (-1.065, -1.594, -4.361), (-1.131, -1.692, -4.751), (-1.153, -1.725, -5.155), (-1.131, -1.692, -5.56), (-1.065, -1.594, -5.949), (-0.815, -0.815, -3.43), (-1.037, -1.037, -3.688), (-1.22, -1.22, -4.003), (-1.355, -1.355, -4.361), (-1.439, -1.439, -4.751), (-1.467, -1.467, -5.155), (-1.439, -1.439, -5.56), (-1.355, -1.355, -5.949), (-0.9584, -0.6404, -3.43), (-1.22, -0.815, -3.688), (-1.434, -0.9584, -4.003), (-1.594, -1.065, -4.361), (-1.692, -1.131, -4.751), (-1.725, -1.153, -5.155), (-1.692, -1.131, -5.56), (-1.594, -1.065, -5.949), (-1.065, -0.4411, -3.43), (-1.355, -0.5614, -3.688), (-1.594, -0.6602, -4.003), (-1.771, -0.7335, -4.361), (-1.88, -0.7787, -4.751), (-1.917, -0.794, -5.155), (-1.88, -0.7787, -5.56), (-1.771, -0.7335, -5.949), (-1.131, -0.2249, -3.43), (-1.439, -0.2862, -3.688), (-1.692, -0.3365, -4.003), (-1.88, -0.3739, -4.361), (-1.996, -0.397, -4.751), (-2.035, -0.4048, -5.155), (-1.996, -0.397, -5.56), (-1.88, -0.3739, -5.949)], [], [(3, 2, 12, 13), (4, 3, 13, 14), (5, 4, 14, 15), (6, 5, 15, 16), (7, 6, 16, 17), (8, 7, 17, 18), (9, 8, 18, 19), (2, 1, 11, 12), (10, 9, 19, 20), (12, 11, 23, 24), (20, 19, 31, 32), (13, 12, 24, 25), (14, 13, 25, 26), (15, 14, 26, 27), (16, 15, 27, 28), (17, 16, 28, 29), (18, 17, 29, 30), (19, 18, 30, 31), (28, 27, 37, 38), (29, 28, 38, 39), (30, 29, 39, 40), (31, 30, 40, 41), (24, 23, 33, 34), (32, 31, 41, 42), (25, 24, 34, 35), (26, 25, 35, 36), (27, 26, 36, 37), (42, 41, 52, 53), (35, 34, 45, 46), (36, 35, 46, 47), (37, 36, 47, 48), (38, 37, 48, 49), (39, 38, 49, 50), (40, 39, 50, 51), (41, 40, 51, 52), (34, 33, 44, 45), (50, 49, 60, 61), (51, 50, 61, 62), (52, 51, 62, 63), (45, 44, 55, 56), (53, 52, 63, 64), (46, 45, 56, 57), (47, 46, 57, 58), (48, 47, 58, 59), (49, 48, 59, 60), (57, 56, 67, 68), (58, 57, 68, 69), (59, 58, 69, 70), (60, 59, 70, 71), (61, 60, 71, 72), (62, 61, 72, 73), (63, 62, 73, 74), (56, 55, 66, 67), (64, 63, 74, 75), (72, 71, 81, 82), (73, 72, 82, 83), (74, 73, 83, 84), (67, 66, 76, 77), (75, 74, 84, 85), (68, 67, 77, 78), (69, 68, 78, 79), (70, 69, 79, 80), (71, 70, 80, 81), (79, 78, 90, 91), (80, 79, 91, 92), (81, 80, 92, 93), (82, 81, 93, 94), (83, 82, 94, 95), (84, 83, 95, 96), (77, 76, 88, 89), (85, 84, 96, 97), (78, 77, 89, 90), (95, 94, 104, 105), (96, 95, 105, 106), (89, 88, 98, 99), (97, 96, 106, 107), (90, 89, 99, 100), (91, 90, 100, 101), (92, 91, 101, 102), (93, 92, 102, 103), (94, 93, 103, 104), (102, 101, 112, 113), (103, 102, 113, 114), (104, 103, 114, 115), (105, 104, 115, 116), (106, 105, 116, 117), (99, 98, 109, 110), (107, 106, 117, 118), (100, 99, 110, 111), (101, 100, 111, 112), (117, 116, 126, 127), (110, 109, 119, 120), (118, 117, 127, 128), (111, 110, 120, 121), (112, 111, 121, 122), (113, 112, 122, 123), (114, 113, 123, 124), (115, 114, 124, 125), (116, 115, 125, 126), (123, 122, 133, 134), (124, 123, 134, 135), (125, 124, 135, 136), (126, 125, 136, 137), (127, 126, 137, 138), (120, 119, 130, 131), (128, 127, 138, 139), (121, 120, 131, 132), (122, 121, 132, 133), (138, 137, 148, 149), (131, 130, 141, 142), (139, 138, 149, 150), (132, 131, 142, 143), (133, 132, 143, 144), (134, 133, 144, 145), (135, 134, 145, 146), (136, 135, 146, 147), (137, 136, 147, 148), (146, 145, 156, 157), (147, 146, 157, 158), (148, 147, 158, 159), (149, 148, 159, 160), (142, 141, 152, 153), (150, 149, 160, 161), (143, 142, 153, 154), (144, 143, 154, 155), (145, 144, 155, 156), (153, 152, 162, 163), (161, 160, 170, 171), (154, 153, 163, 164), (155, 154, 164, 165), (156, 155, 165, 166), (157, 156, 166, 167), (158, 157, 167, 168), (159, 158, 168, 169), (160, 159, 169, 170), (167, 166, 178, 179), (168, 167, 179, 180), (169, 168, 180, 181), (170, 169, 181, 182), (163, 162, 174, 175), (171, 170, 182, 183), (164, 163, 175, 176), (165, 164, 176, 177), (166, 165, 177, 178), (183, 182, 192, 193), (176, 175, 185, 186), (177, 176, 186, 187), (178, 177, 187, 188), (179, 178, 188, 189), (180, 179, 189, 190), (181, 180, 190, 191), (182, 181, 191, 192), (175, 174, 184, 185), (190, 189, 200, 201), (191, 190, 201, 202), (192, 191, 202, 203), (185, 184, 195, 196), (193, 192, 203, 204), (186, 185, 196, 197), (187, 186, 197, 198), (188, 187, 198, 199), (189, 188, 199, 200), (198, 197, 208, 209), (199, 198, 209, 210), (200, 199, 210, 211), (201, 200, 211, 212), (202, 201, 212, 213), (203, 202, 213, 214), (196, 195, 206, 207), (204, 203, 214, 215), (197, 196, 207, 208), (213, 212, 223, 224), (214, 213, 224, 225), (207, 206, 217, 218), (215, 214, 225, 226), (208, 207, 218, 219), (209, 208, 219, 220), (210, 209, 220, 221), (211, 210, 221, 222), (212, 211, 222, 223), (220, 219, 229, 230), (221, 220, 230, 231), (222, 221, 231, 232), (223, 222, 232, 233), (224, 223, 233, 234), (225, 224, 234, 235), (218, 217, 227, 228), (226, 225, 235, 236), (219, 218, 228, 229), (234, 233, 245, 246), (235, 234, 246, 247), (228, 227, 239, 240), (236, 235, 247, 248), (229, 228, 240, 241), (230, 229, 241, 242), (231, 230, 242, 243), (232, 231, 243, 244), (233, 232, 244, 245), (243, 242, 252, 253), (244, 243, 253, 254), (245, 244, 254, 255), (246, 245, 255, 256), (247, 246, 256, 257), (240, 239, 249, 250), (248, 247, 257, 258), (241, 240, 250, 251), (242, 241, 251, 252), (257, 256, 267, 268), (250, 249, 260, 261), (258, 257, 268, 269), (251, 250, 261, 262), (252, 251, 262, 263), (253, 252, 263, 264), (254, 253, 264, 265), (255, 254, 265, 266), (256, 255, 266, 267), (264, 263, 274, 275), (265, 264, 275, 276), (266, 265, 276, 277), (267, 266, 277, 278), (268, 267, 278, 279), (261, 260, 271, 272), (269, 268, 279, 280), (262, 261, 272, 273), (263, 262, 273, 274), (279, 278, 289, 290), (272, 271, 282, 283), (280, 279, 290, 291), (273, 272, 283, 284), (274, 273, 284, 285), (275, 274, 285, 286), (276, 275, 286, 287), (277, 276, 287, 288), (278, 277, 288, 289), (287, 286, 296, 297), (288, 287, 297, 298), (289, 288, 298, 299), (290, 289, 299, 300), (283, 282, 292, 293), (291, 290, 300, 301), (284, 283, 293, 294), (285, 284, 294, 295), (286, 285, 295, 296), (301, 300, 312, 313), (294, 293, 305, 306), (295, 294, 306, 307), (296, 295, 307, 308), (297, 296, 308, 309), (298, 297, 309, 310), (299, 298, 310, 311), (300, 299, 311, 312), (293, 292, 304, 305), (310, 309, 319, 320), (311, 310, 320, 321), (312, 311, 321, 322), (305, 304, 314, 315), (313, 312, 322, 323), (306, 305, 315, 316), (307, 306, 316, 317), (308, 307, 317, 318), (309, 308, 318, 319), (316, 315, 327, 328), (317, 316, 328, 329), (318, 317, 329, 330), (319, 318, 330, 331), (320, 319, 331, 332), (321, 320, 332, 333), (322, 321, 333, 334), (315, 314, 326, 327), (323, 322, 334, 335), (332, 331, 342, 343), (333, 332, 343, 344), (334, 333, 344, 345), (327, 326, 337, 338), (335, 334, 345, 346), (328, 327, 338, 339), (329, 328, 339, 340), (330, 329, 340, 341), (331, 330, 341, 342), (340, 339, 3, 4), (341, 340, 4, 5), (342, 341, 5, 6), (343, 342, 6, 7), (344, 343, 7, 8), (345, 344, 8, 9), (338, 337, 1, 2), (346, 345, 9, 10), (339, 338, 2, 3), (350, 349, 360, 361), (351, 350, 361, 362), (352, 351, 362, 363), (353, 352, 363, 364), (354, 353, 364, 365), (355, 354, 365, 366), (348, 347, 358, 359), (356, 355, 366, 367), (349, 348, 359, 360), (357, 356, 367, 368), (360, 359, 370, 371), (368, 367, 378, 379), (361, 360, 371, 372), (362, 361, 372, 373), (363, 362, 373, 374), (364, 363, 374, 375), (365, 364, 375, 376), (366, 365, 376, 377), (359, 358, 369, 370), (367, 366, 377, 378), (375, 374, 385, 386), (376, 375, 386, 387), (377, 376, 387, 388), (370, 369, 380, 381), (378, 377, 388, 389), (371, 370, 381, 382), (379, 378, 389, 390), (372, 371, 382, 383), (373, 372, 383, 384), (374, 373, 384, 385), (390, 389, 400, 401), (383, 382, 393, 394), (384, 383, 394, 395), (385, 384, 395, 396), (386, 385, 396, 397), (387, 386, 397, 398), (388, 387, 398, 399), (381, 380, 391, 392), (389, 388, 399, 400), (382, 381, 392, 393), (398, 397, 408, 409), (399, 398, 409, 410), (392, 391, 402, 403), (400, 399, 410, 411), (393, 392, 403, 404), (401, 400, 411, 412), (394, 393, 404, 405), (395, 394, 405, 406), (396, 395, 406, 407), (397, 396, 407, 408), (405, 404, 415, 416), (406, 405, 416, 417), (407, 406, 417, 418), (408, 407, 418, 419), (409, 408, 419, 420), (410, 409, 420, 421), (403, 402, 413, 414), (411, 410, 421, 422), (404, 403, 414, 415), (412, 411, 422, 423), (420, 419, 430, 431), (421, 420, 431, 432), (414, 413, 424, 425), (422, 421, 432, 433), (415, 414, 425, 426), (423, 422, 433, 434), (416, 415, 426, 427), (417, 416, 427, 428), (418, 417, 428, 429), (419, 418, 429, 430), (428, 427, 438, 439), (429, 428, 439, 440), (430, 429, 440, 441), (431, 430, 441, 442), (432, 431, 442, 443), (425, 424, 435, 436), (433, 432, 443, 444), (426, 425, 436, 437), (434, 433, 444, 445), (427, 426, 437, 438), (443, 442, 453, 454), (436, 435, 446, 447), (444, 443, 454, 455), (437, 436, 447, 448), (445, 444, 455, 456), (438, 437, 448, 449), (439, 438, 449, 450), (440, 439, 450, 451), (441, 440, 451, 452), (442, 441, 452, 453), (451, 450, 461, 462), (452, 451, 462, 463), (453, 452, 463, 464), (454, 453, 464, 465), (447, 446, 457, 458), (455, 454, 465, 466), (448, 447, 458, 459), (456, 455, 466, 467), (449, 448, 459, 460), (450, 449, 460, 461), (458, 457, 468, 469), (466, 465, 476, 477), (459, 458, 469, 470), (467, 466, 477, 478), (460, 459, 470, 471), (461, 460, 471, 472), (462, 461, 472, 473), (463, 462, 473, 474), (464, 463, 474, 475), (465, 464, 475, 476), (473, 472, 483, 484), (474, 473, 484, 485), (475, 474, 485, 486), (476, 475, 486, 487), (469, 468, 479, 480), (477, 476, 487, 488), (470, 469, 480, 481), (478, 477, 488, 489), (471, 470, 481, 482), (472, 471, 482, 483), (488, 487, 498, 499), (481, 480, 491, 492), (489, 488, 499, 500), (482, 481, 492, 493), (483, 482, 493, 494), (484, 483, 494, 495), (485, 484, 495, 496), (486, 485, 496, 497), (487, 486, 497, 498), (480, 479, 490, 491), (496, 495, 506, 507), (497, 496, 507, 508), (498, 497, 508, 509), (491, 490, 501, 502), (499, 498, 509, 510), (492, 491, 502, 503), (500, 499, 510, 511), (493, 492, 503, 504), (494, 493, 504, 505), (495, 494, 505, 506), (503, 502, 513, 514), (511, 510, 521, 522), (504, 503, 514, 515), (505, 504, 515, 516), (506, 505, 516, 517), (507, 506, 517, 518), (508, 507, 518, 519), (509, 508, 519, 520), (502, 501, 512, 513), (510, 509, 520, 521), (518, 517, 528, 529), (519, 518, 529, 530), (520, 519, 530, 531), (513, 512, 523, 524), (521, 520, 531, 532), (514, 513, 524, 525), (522, 521, 532, 533), (515, 514, 525, 526), (516, 515, 526, 527), (517, 516, 527, 528), (533, 532, 543, 544), (526, 525, 536, 537), (527, 526, 537, 538), (528, 527, 538, 539), (529, 528, 539, 540), (530, 529, 540, 541), (531, 530, 541, 542), (524, 523, 534, 535), (532, 531, 542, 543), (525, 524, 535, 536), (541, 540, 551, 552), (542, 541, 552, 553), (535, 534, 545, 546), (543, 542, 553, 554), (536, 535, 546, 547), (544, 543, 554, 555), (537, 536, 547, 548), (538, 537, 548, 549), (539, 538, 549, 550), (540, 539, 550, 551), (549, 548, 559, 560), (550, 549, 560, 561), (551, 550, 561, 562), (552, 551, 562, 563), (553, 552, 563, 564), (546, 545, 556, 557), (554, 553, 564, 565), (547, 546, 557, 558), (555, 554, 565, 566), (548, 547, 558, 559), (564, 563, 574, 575), (557, 556, 567, 568), (565, 564, 575, 576), (558, 557, 568, 569), (566, 565, 576, 577), (559, 558, 569, 570), (560, 559, 570, 571), (561, 560, 571, 572), (562, 561, 572, 573), (563, 562, 573, 574), (571, 570, 581, 582), (572, 571, 582, 583), (573, 572, 583, 584), (574, 573, 584, 585), (575, 574, 585, 586), (568, 567, 578, 579), (576, 575, 586, 587), (569, 568, 579, 580), (577, 576, 587, 588), (570, 569, 580, 581), (586, 585, 596, 597), (579, 578, 589, 590), (587, 586, 597, 598), (580, 579, 590, 591), (588, 587, 598, 599), (581, 580, 591, 592), (582, 581, 592, 593), (583, 582, 593, 594), (584, 583, 594, 595), (585, 584, 595, 596), (594, 593, 604, 605), (595, 594, 605, 606), (596, 595, 606, 607), (597, 596, 607, 608), (590, 589, 600, 601), (598, 597, 608, 609), (591, 590, 601, 602), (599, 598, 609, 610), (592, 591, 602, 603), (593, 592, 603, 604), (601, 600, 611, 612), (609, 608, 619, 620), (602, 601, 612, 613), (610, 609, 620, 621), (603, 602, 613, 614), (604, 603, 614, 615), (605, 604, 615, 616), (606, 605, 616, 617), (607, 606, 617, 618), (608, 607, 618, 619), (616, 615, 626, 627), (617, 616, 627, 628), (618, 617, 628, 629), (619, 618, 629, 630), (612, 611, 622, 623), (620, 619, 630, 631), (613, 612, 623, 624), (621, 620, 631, 632), (614, 613, 624, 625), (615, 614, 625, 626), (631, 630, 641, 642), (624, 623, 634, 635), (632, 631, 642, 643), (625, 624, 635, 636), (626, 625, 636, 637), (627, 626, 637, 638), (628, 627, 638, 639), (629, 628, 639, 640), (630, 629, 640, 641), (623, 622, 633, 634), (639, 638, 649, 650), (640, 639, 650, 651), (641, 640, 651, 652), (634, 633, 644, 645), (642, 641, 652, 653), (635, 634, 645, 646), (643, 642, 653, 654), (636, 635, 646, 647), (637, 636, 647, 648), (638, 637, 648, 649), (654, 653, 664, 665), (647, 646, 657, 658), (648, 647, 658, 659), (649, 648, 659, 660), (650, 649, 660, 661), (651, 650, 661, 662), (652, 651, 662, 663), (645, 644, 655, 656), (653, 652, 663, 664), (646, 645, 656, 657), (662, 661, 672, 673), (663, 662, 673, 674), (656, 655, 666, 667), (664, 663, 674, 675), (657, 656, 667, 668), (665, 664, 675, 676), (658, 657, 668, 669), (659, 658, 669, 670), (660, 659, 670, 671), (661, 660, 671, 672), (669, 668, 679, 680), (670, 669, 680, 681), (671, 670, 681, 682), (672, 671, 682, 683), (673, 672, 683, 684), (674, 673, 684, 685), (667, 666, 677, 678), (675, 674, 685, 686), (668, 667, 678, 679), (676, 675, 686, 687), (684, 683, 694, 695), (685, 684, 695, 696), (678, 677, 688, 689), (686, 685, 696, 697), (679, 678, 689, 690), (687, 686, 697, 698), (680, 679, 690, 691), (681, 680, 691, 692), (682, 681, 692, 693), (683, 682, 693, 694), (692, 691, 350, 351), (693, 692, 351, 352), (694, 693, 352, 353), (695, 694, 353, 354), (696, 695, 354, 355), (689, 688, 347, 348), (697, 696, 355, 356), (690, 689, 348, 349), (698, 697, 356, 357), (691, 690, 349, 350), (701, 700, 708, 709), (702, 701, 709, 710), (703, 702, 710, 711), (704, 703, 711, 712), (705, 704, 712, 713), (706, 705, 713, 714), (700, 699, 707, 708), (708, 707, 715, 716), (709, 708, 716, 717), (710, 709, 717, 718), (711, 710, 718, 719), (712, 711, 719, 720), (713, 712, 720, 721), (714, 713, 721, 722), (720, 719, 727, 728), (721, 720, 728, 729), (722, 721, 729, 730), (716, 715, 723, 724), (717, 716, 724, 725), (718, 717, 725, 726), (719, 718, 726, 727), (725, 724, 732, 733), (726, 725, 733, 734), (727, 726, 734, 735), (728, 727, 735, 736), (729, 728, 736, 737), (730, 729, 737, 738), (724, 723, 731, 732), (737, 736, 744, 745), (738, 737, 745, 746), (732, 731, 739, 740), (733, 732, 740, 741), (734, 733, 741, 742), (735, 734, 742, 743), (736, 735, 743, 744), (741, 740, 748, 749), (742, 741, 749, 750), (743, 742, 750, 751), (744, 743, 751, 752), (745, 744, 752, 753), (746, 745, 753, 754), (740, 739, 747, 748), (753, 752, 760, 761), (754, 753, 761, 762), (748, 747, 755, 756), (749, 748, 756, 757), (750, 749, 757, 758), (751, 750, 758, 759), (752, 751, 759, 760), (758, 757, 765, 766), (759, 758, 766, 767), (760, 759, 767, 768), (761, 760, 768, 769), (762, 761, 769, 770), (756, 755, 763, 764), (757, 756, 764, 765), (770, 769, 777, 778), (764, 763, 771, 772), (765, 764, 772, 773), (766, 765, 773, 774), (767, 766, 774, 775), (768, 767, 775, 776), (769, 768, 776, 777), (775, 774, 782, 783), (776, 775, 783, 784), (777, 776, 784, 785), (778, 777, 785, 786), (772, 771, 779, 780), (773, 772, 780, 781), (774, 773, 781, 782), (780, 779, 787, 788), (781, 780, 788, 789), (782, 781, 789, 790), (783, 782, 790, 791), (784, 783, 791, 792), (785, 784, 792, 793), (786, 785, 793, 794), (791, 790, 798, 799), (792, 791, 799, 800), (793, 792, 800, 801), (794, 793, 801, 802), (788, 787, 795, 796), (789, 788, 796, 797), (790, 789, 797, 798), (796, 795, 803, 804), (797, 796, 804, 805), (798, 797, 805, 806), (799, 798, 806, 807), (800, 799, 807, 808), (801, 800, 808, 809), (802, 801, 809, 810), (808, 807, 815, 816), (809, 808, 816, 817), (810, 809, 817, 818), (804, 803, 811, 812), (805, 804, 812, 813), (806, 805, 813, 814), (807, 806, 814, 815), (812, 811, 819, 820), (813, 812, 820, 821), (814, 813, 821, 822), (815, 814, 822, 823), (816, 815, 823, 824), (817, 816, 824, 825), (818, 817, 825, 826), (824, 823, 831, 832), (825, 824, 832, 833), (826, 825, 833, 834), (820, 819, 827, 828), (821, 820, 828, 829), (822, 821, 829, 830), (823, 822, 830, 831), (829, 828, 836, 837), (830, 829, 837, 838), (831, 830, 838, 839), (832, 831, 839, 840), (833, 832, 840, 841), (834, 833, 841, 842), (828, 827, 835, 836), (841, 840, 848, 849), (842, 841, 849, 850), (836, 835, 843, 844), (837, 836, 844, 845), (838, 837, 845, 846), (839, 838, 846, 847), (840, 839, 847, 848), (846, 845, 853, 854), (847, 846, 854, 855), (848, 847, 855, 856), (849, 848, 856, 857), (850, 849, 857, 858), (844, 843, 851, 852), (845, 844, 852, 853), (858, 857, 865, 866), (852, 851, 859, 860), (853, 852, 860, 861), (854, 853, 861, 862), (855, 854, 862, 863), (856, 855, 863, 864), (857, 856, 864, 865), (862, 861, 869, 870), (863, 862, 870, 871), (864, 863, 871, 872), (865, 864, 872, 873), (866, 865, 873, 874), (860, 859, 867, 868), (861, 860, 868, 869), (874, 873, 881, 882), (868, 867, 875, 876), (869, 868, 876, 877), (870, 869, 877, 878), (871, 870, 878, 879), (872, 871, 879, 880), (873, 872, 880, 881), (879, 878, 886, 887), (880, 879, 887, 888), (881, 880, 888, 889), (882, 881, 889, 890), (876, 875, 883, 884), (877, 876, 884, 885), (878, 877, 885, 886), (884, 883, 891, 892), (885, 884, 892, 893), (886, 885, 893, 894), (887, 886, 894, 895), (888, 887, 895, 896), (889, 888, 896, 897), (890, 889, 897, 898), (895, 894, 902, 903), (896, 895, 903, 904), (897, 896, 904, 905), (898, 897, 905, 906), (892, 891, 899, 900), (893, 892, 900, 901), (894, 893, 901, 902), (900, 899, 907, 908), (901, 900, 908, 909), (902, 901, 909, 910), (903, 902, 910, 911), (904, 903, 911, 912), (905, 904, 912, 913), (906, 905, 913, 914), (912, 911, 919, 920), (913, 912, 920, 921), (914, 913, 921, 922), (908, 907, 915, 916), (909, 908, 916, 917), (910, 909, 917, 918), (911, 910, 918, 919), (917, 916, 924, 925), (918, 917, 925, 926), (919, 918, 926, 927), (920, 919, 927, 928), (921, 920, 928, 929), (922, 921, 929, 930), (916, 915, 923, 924), (929, 928, 936, 937), (930, 929, 937, 938), (924, 923, 931, 932), (925, 924, 932, 933), (926, 925, 933, 934), (927, 926, 934, 935), (928, 927, 935, 936), (933, 932, 940, 941), (934, 933, 941, 942), (935, 934, 942, 943), (936, 935, 943, 944), (937, 936, 944, 945), (938, 937, 945, 946), (932, 931, 939, 940), (945, 944, 952, 953), (946, 945, 953, 954), (940, 939, 947, 948), (941, 940, 948, 949), (942, 941, 949, 950), (943, 942, 950, 951), (944, 943, 951, 952), (950, 949, 701, 702), (951, 950, 702, 703), (952, 951, 703, 704), (953, 952, 704, 705), (954, 953, 705, 706), (948, 947, 699, 700), (949, 948, 700, 701), (412, 423, 747, 739), (401, 412, 739, 731), (390, 401, 731, 723), (379, 390, 723, 715), (379, 715, 707, 368), (357, 368, 707, 699), (698, 357, 699, 947), (687, 698, 947, 939), (676, 687, 939, 931), (665, 676, 931, 923), (654, 665, 923, 915), (643, 654, 915, 907), (643, 907, 899, 632), (621, 632, 899, 891), (610, 621, 891, 883), (599, 610, 883, 875), (588, 599, 875, 867), (577, 588, 867, 859), (566, 577, 859, 851), (555, 566, 851, 843), (544, 555, 843, 835), (533, 544, 835, 827), (522, 533, 827, 819), (522, 819, 811, 511), (500, 511, 811, 803), (500, 803, 795, 489), (478, 489, 795, 787), (467, 478, 787, 779), (456, 467, 779, 771), (445, 456, 771, 763), (434, 445, 763, 755), (423, 434, 755, 747), (347, 10, 20, 358), (1, 0, 11), (358, 20, 32, 369), (0, 336, 21, 22), (11, 0, 22, 23), (23, 22, 33), (369, 32, 42, 380), (380, 42, 53, 391), (22, 21, 43), (33, 22, 43, 44), (43, 21, 54), (44, 43, 55), (391, 53, 64, 402), (402, 64, 75, 413), (43, 54, 65), (55, 43, 65, 66), (66, 65, 76), (413, 75, 85, 424), (424, 85, 97, 435), (65, 54, 86, 87), (76, 65, 87, 88), (88, 87, 98), (435, 97, 107, 446), (87, 86, 108), (98, 87, 108, 109), (446, 107, 118, 457), (109, 108, 119), (457, 118, 128, 468), (108, 86, 140), (108, 140, 129), (119, 108, 129, 130), (468, 128, 139, 479), (479, 139, 150, 490), (129, 140, 151), (130, 129, 151, 141), (151, 140, 172), (141, 151, 152), (490, 150, 161, 501), (501, 161, 171, 512), (151, 172, 173), (152, 151, 173, 162), (162, 173, 174), (512, 171, 183, 523), (523, 183, 193, 534), (173, 172, 205, 194), (174, 173, 194, 184), (184, 194, 195), (534, 193, 204, 545), (545, 204, 215, 556), (194, 205, 216), (195, 194, 216, 206), (216, 205, 237), (206, 216, 217), (556, 215, 226, 567), (216, 237, 238), (217, 216, 238, 227), (567, 226, 236, 578), (227, 238, 239), (578, 236, 248, 589), (238, 237, 270, 259), (239, 238, 259, 249), (589, 248, 258, 600), (249, 259, 260), (600, 258, 269, 611), (259, 270, 281), (260, 259, 281, 271), (611, 269, 280, 622), (622, 280, 291, 633), (281, 270, 302), (271, 281, 282), (281, 302, 303), (282, 281, 303, 292), (633, 291, 301, 644), (644, 301, 313, 655), (292, 303, 304), (304, 303, 314), (655, 313, 323, 666), (666, 323, 335, 677), (303, 302, 325), (314, 303, 325, 326), (325, 302, 336), (326, 325, 337), (677, 335, 346, 688), (336, 324, 21), (21, 324, 54), (54, 324, 86), (86, 324, 140), (140, 324, 172), (172, 324, 205), (205, 324, 237), (237, 324, 270), (270, 324, 302), (302, 324, 336), (688, 346, 10, 347), (325, 336, 0), (337, 325, 0, 1), (714, 722, 730, 738, 746, 754, 762, 770, 778, 786, 794, 802, 810, 818, 826, 834, 842, 850, 858, 866, 874, 882, 890, 898, 906, 914, 922, 930, 938, 946, 954, 706)])
me_sphere_002.polygons.foreach_set('use_smooth', [True] * 961)
me_sphere_002.materials.append(mat_material_004)
me_sphere_002.use_remesh_preserve_volume = False
me_sphere_002.use_remesh_preserve_attributes = False
me_sphere_002.use_mirror_vertex_groups = False
me_sphere_002.update()

# ---- objects
ob_light = bpy.data.objects.new('Light', me_plane_001)
ob_eye_right = bpy.data.objects.new('Eye Right', me_circle_001)
ob_eye_left = bpy.data.objects.new('Eye Left', me_circle)
ob_nose = bpy.data.objects.new('Nose', me_cone)
ob_snowman = bpy.data.objects.new('Snowman', me_sphere_002)
ob_camera_001 = bpy.data.objects.new('Camera.001', cam_camera)

# ---- transforms, parenting, visibility, modifiers, constraints
ob_light.location = (0.0, -8.357, 8.144)
ob_light.rotation_euler = (0.7854, -0.0, 0.0)
ob_light.lineart.crease_threshold = 0.0
ob_eye_right.location = (0.1934, -0.3722, 3.153)
ob_eye_right.rotation_euler = (1.265, 0.1719, 0.4971)
ob_eye_right.scale = (0.06653, 0.06653, 0.06653)
ob_eye_right.lineart.crease_threshold = 0.0
ob_eye_left.location = (-0.1934, -0.3722, 3.153)
ob_eye_left.rotation_euler = (1.265, -0.1719, -0.4971)
ob_eye_left.scale = (0.06653, 0.06653, 0.06653)
ob_eye_left.lineart.crease_threshold = 0.0
ob_nose.location = (0.0, -0.589, 2.938)
ob_nose.rotation_euler = (1.571, -0.0, 0.0)
ob_nose.scale = (0.1213, 0.1213, 0.1213)
ob_nose.lineart.crease_threshold = 0.0
ob_snowman.location = (0.0, 0.0, 2.997)
ob_snowman.scale = (0.482, 0.482, 0.482)
ob_snowman.lineart.crease_threshold = 0.0
ob_camera_001.location = (-4.606, -8.282, 6.852)
ob_camera_001.rotation_euler = (1.086, -7.047e-08, -0.497)
ob_camera_001.scale = (1.0, 1.0, 1.0)
ob_camera_001.lock_rotations_4d = False
ob_camera_001.empty_display_type = 'ARROWS'
ob_camera_001.color = (0.0, 0.0, 0.0, 0.0)
ob_camera_001.display_type = 'WIRE'
ob_camera_001.lineart.crease_threshold = 0.0

# ---- collection membership
col_collection_1.objects.link(ob_light)
col_collection_1.objects.link(ob_eye_right)
col_collection_1.objects.link(ob_eye_left)
col_collection_1.objects.link(ob_nose)
col_collection_1.objects.link(ob_snowman)
col_collection_1.objects.link(ob_camera_001)

# ---- scene / render settings (as saved in the file)
scene.camera = ob_camera_001
scene.frame_start = 1; scene.frame_end = 250; scene.frame_set(1)
scene.render.engine = 'CYCLES'
scene.render.dither_intensity = 0.0
scene.cycles.use_denoising = False
scene.cycles.samples = 200
scene.cycles.sampling_pattern = 'TABULATED_SOBOL'
scene.cycles.light_sampling_threshold = 0.0
scene.cycles.use_adaptive_sampling = False
scene.cycles.use_light_tree = False
scene.cycles.blur_glossy = 0.0
scene.cycles.pixel_filter_type = 'GAUSSIAN'
scene.cycles.sample_clamp_indirect = 0.0
scene.view_settings.view_transform = 'Standard'
bpy.context.view_layer.update()
